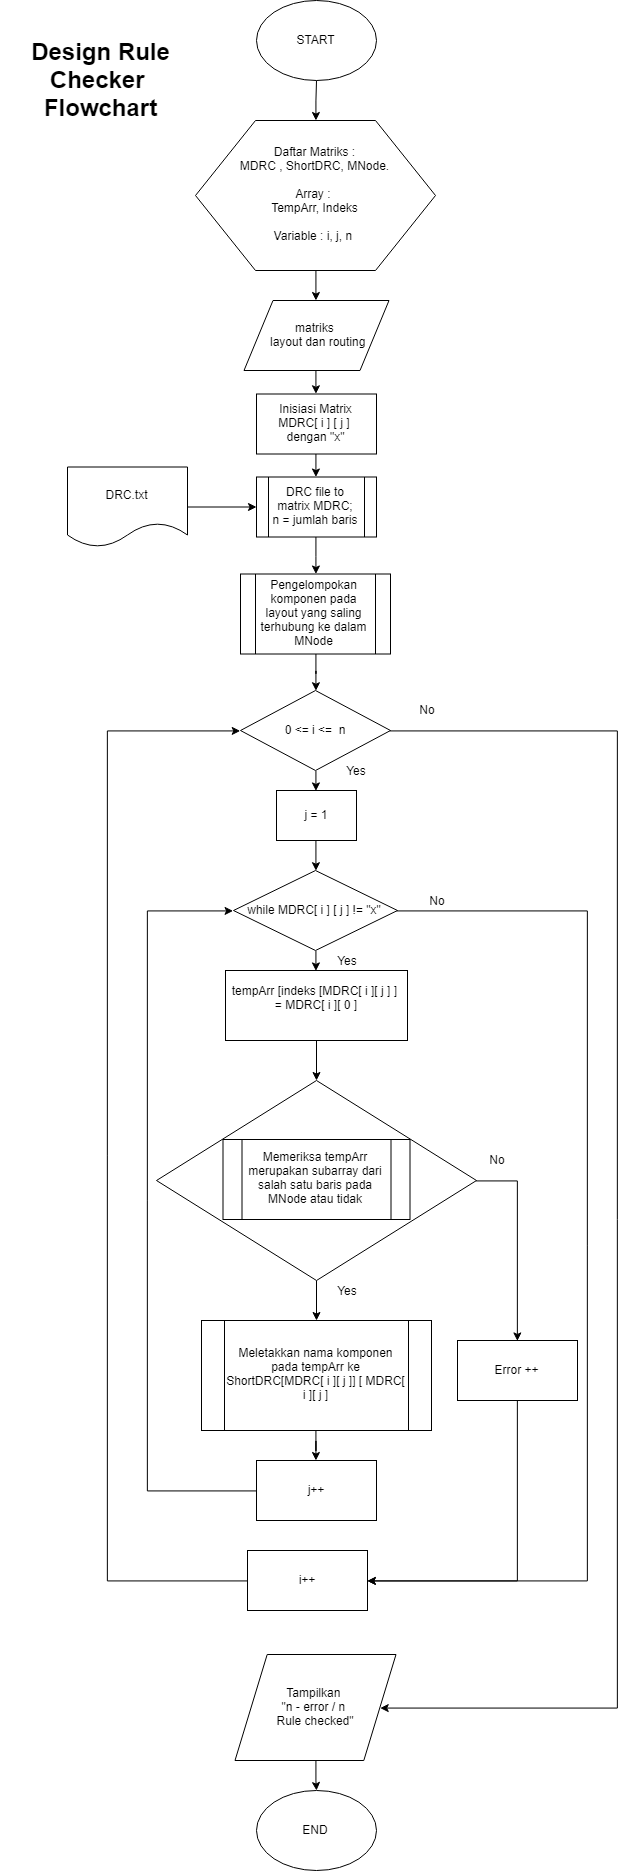

The diagram above was exported from draw.io. Its source (the exported page's mxGraphModel, read from the mxfile embedded in the PNG):
<mxGraphModel dx="1443" dy="1930" grid="1" gridSize="10" guides="1" tooltips="1" connect="1" arrows="1" fold="1" page="1" pageScale="1" pageWidth="827" pageHeight="1169" math="0" shadow="0">
  <root>
    <mxCell id="0" />
    <mxCell id="1" parent="0" />
    <mxCell id="b5HGlFdYyqE4VNLYDRXf-22" value="" style="edgeStyle=orthogonalEdgeStyle;rounded=0;orthogonalLoop=1;jettySize=auto;html=1;" edge="1" parent="1" source="b5HGlFdYyqE4VNLYDRXf-16" target="b5HGlFdYyqE4VNLYDRXf-19">
      <mxGeometry relative="1" as="geometry" />
    </mxCell>
    <mxCell id="b5HGlFdYyqE4VNLYDRXf-28" style="edgeStyle=orthogonalEdgeStyle;rounded=0;orthogonalLoop=1;jettySize=auto;html=1;entryX=0.5;entryY=0;entryDx=0;entryDy=0;" edge="1" parent="1" source="b5HGlFdYyqE4VNLYDRXf-16" target="b5HGlFdYyqE4VNLYDRXf-21">
      <mxGeometry relative="1" as="geometry">
        <Array as="points">
          <mxPoint x="620" y="31" />
        </Array>
      </mxGeometry>
    </mxCell>
    <mxCell id="b5HGlFdYyqE4VNLYDRXf-16" value="" style="rhombus;whiteSpace=wrap;html=1;" vertex="1" parent="1">
      <mxGeometry x="259" y="-69" width="320" height="200" as="geometry" />
    </mxCell>
    <mxCell id="b5HGlFdYyqE4VNLYDRXf-48" value="" style="edgeStyle=orthogonalEdgeStyle;rounded=0;orthogonalLoop=1;jettySize=auto;html=1;" edge="1" parent="1" source="b5HGlFdYyqE4VNLYDRXf-1" target="b5HGlFdYyqE4VNLYDRXf-10">
      <mxGeometry relative="1" as="geometry" />
    </mxCell>
    <mxCell id="b5HGlFdYyqE4VNLYDRXf-1" value="START" style="ellipse;whiteSpace=wrap;html=1;" vertex="1" parent="1">
      <mxGeometry x="359" y="-1149" width="120" height="80" as="geometry" />
    </mxCell>
    <mxCell id="b5HGlFdYyqE4VNLYDRXf-36" style="edgeStyle=orthogonalEdgeStyle;rounded=0;orthogonalLoop=1;jettySize=auto;html=1;exitX=0.5;exitY=1;exitDx=0;exitDy=0;" edge="1" parent="1" source="b5HGlFdYyqE4VNLYDRXf-2" target="b5HGlFdYyqE4VNLYDRXf-4">
      <mxGeometry relative="1" as="geometry" />
    </mxCell>
    <mxCell id="b5HGlFdYyqE4VNLYDRXf-2" value="Inisiasi Matrix&lt;br&gt;MDRC[ i ] [ j ]&amp;nbsp;&lt;br&gt;dengan &quot;x&quot;&lt;br&gt;" style="rounded=0;whiteSpace=wrap;html=1;" vertex="1" parent="1">
      <mxGeometry x="359" y="-755.5" width="120" height="60" as="geometry" />
    </mxCell>
    <mxCell id="b5HGlFdYyqE4VNLYDRXf-35" value="" style="edgeStyle=orthogonalEdgeStyle;rounded=0;orthogonalLoop=1;jettySize=auto;html=1;" edge="1" parent="1" source="b5HGlFdYyqE4VNLYDRXf-3" target="b5HGlFdYyqE4VNLYDRXf-4">
      <mxGeometry relative="1" as="geometry" />
    </mxCell>
    <mxCell id="b5HGlFdYyqE4VNLYDRXf-3" value="DRC.txt" style="shape=document;whiteSpace=wrap;html=1;boundedLbl=1;" vertex="1" parent="1">
      <mxGeometry x="170" y="-682.5" width="120" height="80" as="geometry" />
    </mxCell>
    <mxCell id="b5HGlFdYyqE4VNLYDRXf-42" value="" style="edgeStyle=orthogonalEdgeStyle;rounded=0;orthogonalLoop=1;jettySize=auto;html=1;" edge="1" parent="1" source="b5HGlFdYyqE4VNLYDRXf-4" target="b5HGlFdYyqE4VNLYDRXf-7">
      <mxGeometry relative="1" as="geometry" />
    </mxCell>
    <mxCell id="b5HGlFdYyqE4VNLYDRXf-4" value="DRC file to matrix MDRC;&lt;br&gt;n = jumlah baris&lt;br&gt;" style="shape=process;whiteSpace=wrap;html=1;backgroundOutline=1;" vertex="1" parent="1">
      <mxGeometry x="359" y="-672.5" width="120" height="60" as="geometry" />
    </mxCell>
    <mxCell id="b5HGlFdYyqE4VNLYDRXf-39" style="edgeStyle=orthogonalEdgeStyle;rounded=0;orthogonalLoop=1;jettySize=auto;html=1;exitX=0.5;exitY=1;exitDx=0;exitDy=0;entryX=0.5;entryY=0;entryDx=0;entryDy=0;" edge="1" parent="1" source="b5HGlFdYyqE4VNLYDRXf-5" target="b5HGlFdYyqE4VNLYDRXf-6">
      <mxGeometry relative="1" as="geometry" />
    </mxCell>
    <mxCell id="b5HGlFdYyqE4VNLYDRXf-43" style="edgeStyle=orthogonalEdgeStyle;rounded=0;orthogonalLoop=1;jettySize=auto;html=1;entryX=1;entryY=0.5;entryDx=0;entryDy=0;" edge="1" parent="1" source="b5HGlFdYyqE4VNLYDRXf-5" target="b5HGlFdYyqE4VNLYDRXf-44">
      <mxGeometry relative="1" as="geometry">
        <mxPoint x="417.9999999999998" y="557.8572126116071" as="targetPoint" />
        <Array as="points">
          <mxPoint x="720" y="-419" />
          <mxPoint x="720" y="558" />
        </Array>
      </mxGeometry>
    </mxCell>
    <mxCell id="b5HGlFdYyqE4VNLYDRXf-5" value="0 &amp;lt;= i &amp;lt;=&amp;nbsp; n" style="rhombus;whiteSpace=wrap;html=1;" vertex="1" parent="1">
      <mxGeometry x="343" y="-459" width="150" height="80" as="geometry" />
    </mxCell>
    <mxCell id="b5HGlFdYyqE4VNLYDRXf-40" style="edgeStyle=orthogonalEdgeStyle;rounded=0;orthogonalLoop=1;jettySize=auto;html=1;exitX=0.5;exitY=1;exitDx=0;exitDy=0;" edge="1" parent="1" source="b5HGlFdYyqE4VNLYDRXf-6" target="b5HGlFdYyqE4VNLYDRXf-23">
      <mxGeometry relative="1" as="geometry" />
    </mxCell>
    <mxCell id="b5HGlFdYyqE4VNLYDRXf-6" value="j = 1" style="rounded=0;whiteSpace=wrap;html=1;" vertex="1" parent="1">
      <mxGeometry x="379" y="-359" width="80" height="50" as="geometry" />
    </mxCell>
    <mxCell id="b5HGlFdYyqE4VNLYDRXf-41" value="" style="edgeStyle=orthogonalEdgeStyle;rounded=0;orthogonalLoop=1;jettySize=auto;html=1;" edge="1" parent="1" source="b5HGlFdYyqE4VNLYDRXf-7" target="b5HGlFdYyqE4VNLYDRXf-5">
      <mxGeometry relative="1" as="geometry" />
    </mxCell>
    <mxCell id="b5HGlFdYyqE4VNLYDRXf-7" value="Pengelompokan komponen pada layout yang saling terhubung ke dalam MNode&lt;br&gt;" style="shape=process;whiteSpace=wrap;html=1;backgroundOutline=1;" vertex="1" parent="1">
      <mxGeometry x="343" y="-575.5" width="150" height="80" as="geometry" />
    </mxCell>
    <mxCell id="b5HGlFdYyqE4VNLYDRXf-46" style="edgeStyle=orthogonalEdgeStyle;rounded=0;orthogonalLoop=1;jettySize=auto;html=1;exitX=0.5;exitY=1;exitDx=0;exitDy=0;entryX=0.5;entryY=0;entryDx=0;entryDy=0;" edge="1" parent="1" source="b5HGlFdYyqE4VNLYDRXf-9" target="b5HGlFdYyqE4VNLYDRXf-2">
      <mxGeometry relative="1" as="geometry" />
    </mxCell>
    <mxCell id="b5HGlFdYyqE4VNLYDRXf-9" value="matriks &lt;br&gt;&amp;nbsp;layout dan routing" style="shape=parallelogram;perimeter=parallelogramPerimeter;whiteSpace=wrap;html=1;" vertex="1" parent="1">
      <mxGeometry x="346.5" y="-849" width="145" height="70" as="geometry" />
    </mxCell>
    <mxCell id="b5HGlFdYyqE4VNLYDRXf-47" value="" style="edgeStyle=orthogonalEdgeStyle;rounded=0;orthogonalLoop=1;jettySize=auto;html=1;" edge="1" parent="1" source="b5HGlFdYyqE4VNLYDRXf-10" target="b5HGlFdYyqE4VNLYDRXf-9">
      <mxGeometry relative="1" as="geometry" />
    </mxCell>
    <mxCell id="b5HGlFdYyqE4VNLYDRXf-10" value="Daftar Matriks :&lt;br&gt;MDRC , ShortDRC, MNode.&lt;br&gt;&lt;br&gt;Array :&amp;nbsp;&lt;br&gt;TempArr, Indeks&lt;br&gt;&lt;br&gt;Variable : i, j, n&amp;nbsp;&lt;br&gt;" style="shape=hexagon;perimeter=hexagonPerimeter2;whiteSpace=wrap;html=1;" vertex="1" parent="1">
      <mxGeometry x="298" y="-1029" width="240" height="150" as="geometry" />
    </mxCell>
    <mxCell id="b5HGlFdYyqE4VNLYDRXf-32" value="" style="edgeStyle=orthogonalEdgeStyle;rounded=0;orthogonalLoop=1;jettySize=auto;html=1;" edge="1" parent="1" source="b5HGlFdYyqE4VNLYDRXf-12" target="b5HGlFdYyqE4VNLYDRXf-16">
      <mxGeometry relative="1" as="geometry" />
    </mxCell>
    <mxCell id="b5HGlFdYyqE4VNLYDRXf-12" value="tempArr [indeks [MDRC[ i ][ j ] ] &lt;br&gt;= MDRC[ i ][ 0 ]&lt;br&gt;&lt;br&gt;" style="rounded=0;whiteSpace=wrap;html=1;" vertex="1" parent="1">
      <mxGeometry x="328" y="-179" width="182" height="70" as="geometry" />
    </mxCell>
    <mxCell id="b5HGlFdYyqE4VNLYDRXf-15" value="Memeriksa tempArr merupakan subarray dari salah satu baris pada MNode atau tidak" style="shape=process;whiteSpace=wrap;html=1;backgroundOutline=1;" vertex="1" parent="1">
      <mxGeometry x="325.5" y="-10" width="187" height="80" as="geometry" />
    </mxCell>
    <mxCell id="b5HGlFdYyqE4VNLYDRXf-29" value="" style="edgeStyle=orthogonalEdgeStyle;rounded=0;orthogonalLoop=1;jettySize=auto;html=1;" edge="1" parent="1" source="b5HGlFdYyqE4VNLYDRXf-19" target="b5HGlFdYyqE4VNLYDRXf-25">
      <mxGeometry relative="1" as="geometry" />
    </mxCell>
    <mxCell id="b5HGlFdYyqE4VNLYDRXf-19" value="Meletakkan nama komponen pada tempArr ke ShortDRC[MDRC[ i ][ j ]] [ MDRC[ i ][ j ]" style="shape=process;whiteSpace=wrap;html=1;backgroundOutline=1;" vertex="1" parent="1">
      <mxGeometry x="304" y="171" width="230" height="110" as="geometry" />
    </mxCell>
    <mxCell id="b5HGlFdYyqE4VNLYDRXf-27" style="edgeStyle=orthogonalEdgeStyle;rounded=0;orthogonalLoop=1;jettySize=auto;html=1;entryX=1;entryY=0.5;entryDx=0;entryDy=0;" edge="1" parent="1" source="b5HGlFdYyqE4VNLYDRXf-21" target="b5HGlFdYyqE4VNLYDRXf-26">
      <mxGeometry relative="1" as="geometry">
        <Array as="points">
          <mxPoint x="620" y="431" />
        </Array>
      </mxGeometry>
    </mxCell>
    <mxCell id="b5HGlFdYyqE4VNLYDRXf-21" value="Error ++" style="rounded=0;whiteSpace=wrap;html=1;" vertex="1" parent="1">
      <mxGeometry x="560" y="191" width="120" height="60" as="geometry" />
    </mxCell>
    <mxCell id="b5HGlFdYyqE4VNLYDRXf-33" style="edgeStyle=orthogonalEdgeStyle;rounded=0;orthogonalLoop=1;jettySize=auto;html=1;exitX=0.5;exitY=1;exitDx=0;exitDy=0;entryX=0.5;entryY=0;entryDx=0;entryDy=0;" edge="1" parent="1" source="b5HGlFdYyqE4VNLYDRXf-23" target="b5HGlFdYyqE4VNLYDRXf-12">
      <mxGeometry relative="1" as="geometry" />
    </mxCell>
    <mxCell id="b5HGlFdYyqE4VNLYDRXf-34" style="edgeStyle=orthogonalEdgeStyle;rounded=0;orthogonalLoop=1;jettySize=auto;html=1;entryX=1;entryY=0.5;entryDx=0;entryDy=0;" edge="1" parent="1" source="b5HGlFdYyqE4VNLYDRXf-23" target="b5HGlFdYyqE4VNLYDRXf-26">
      <mxGeometry relative="1" as="geometry">
        <Array as="points">
          <mxPoint x="690" y="-239" />
          <mxPoint x="690" y="431" />
        </Array>
      </mxGeometry>
    </mxCell>
    <mxCell id="b5HGlFdYyqE4VNLYDRXf-23" value="while MDRC[ i ] [ j ] != &quot;x&quot;" style="rhombus;whiteSpace=wrap;html=1;" vertex="1" parent="1">
      <mxGeometry x="336" y="-279" width="164" height="80" as="geometry" />
    </mxCell>
    <mxCell id="b5HGlFdYyqE4VNLYDRXf-31" style="edgeStyle=orthogonalEdgeStyle;rounded=0;orthogonalLoop=1;jettySize=auto;html=1;entryX=0;entryY=0.5;entryDx=0;entryDy=0;" edge="1" parent="1" source="b5HGlFdYyqE4VNLYDRXf-25" target="b5HGlFdYyqE4VNLYDRXf-23">
      <mxGeometry relative="1" as="geometry">
        <Array as="points">
          <mxPoint x="250" y="341" />
          <mxPoint x="250" y="-239" />
        </Array>
      </mxGeometry>
    </mxCell>
    <mxCell id="b5HGlFdYyqE4VNLYDRXf-25" value="j++" style="rounded=0;whiteSpace=wrap;html=1;" vertex="1" parent="1">
      <mxGeometry x="359" y="311" width="120" height="60" as="geometry" />
    </mxCell>
    <mxCell id="b5HGlFdYyqE4VNLYDRXf-30" style="edgeStyle=orthogonalEdgeStyle;rounded=0;orthogonalLoop=1;jettySize=auto;html=1;entryX=0;entryY=0.5;entryDx=0;entryDy=0;" edge="1" parent="1" source="b5HGlFdYyqE4VNLYDRXf-26" target="b5HGlFdYyqE4VNLYDRXf-5">
      <mxGeometry relative="1" as="geometry">
        <Array as="points">
          <mxPoint x="210" y="431" />
          <mxPoint x="210" y="-419" />
        </Array>
      </mxGeometry>
    </mxCell>
    <mxCell id="b5HGlFdYyqE4VNLYDRXf-26" value="i++" style="rounded=0;whiteSpace=wrap;html=1;" vertex="1" parent="1">
      <mxGeometry x="350" y="401" width="120" height="60" as="geometry" />
    </mxCell>
    <mxCell id="b5HGlFdYyqE4VNLYDRXf-49" value="" style="edgeStyle=orthogonalEdgeStyle;rounded=0;orthogonalLoop=1;jettySize=auto;html=1;" edge="1" parent="1" source="b5HGlFdYyqE4VNLYDRXf-44" target="b5HGlFdYyqE4VNLYDRXf-45">
      <mxGeometry relative="1" as="geometry" />
    </mxCell>
    <mxCell id="b5HGlFdYyqE4VNLYDRXf-44" value="Tampilkan&amp;nbsp;&lt;br&gt;&quot;n - error / n &lt;br&gt;Rule checked&quot;&lt;br&gt;" style="shape=parallelogram;perimeter=parallelogramPerimeter;whiteSpace=wrap;html=1;" vertex="1" parent="1">
      <mxGeometry x="337.5" y="505" width="161" height="106" as="geometry" />
    </mxCell>
    <mxCell id="b5HGlFdYyqE4VNLYDRXf-45" value="END" style="ellipse;whiteSpace=wrap;html=1;" vertex="1" parent="1">
      <mxGeometry x="359" y="641" width="120" height="80" as="geometry" />
    </mxCell>
    <mxCell id="b5HGlFdYyqE4VNLYDRXf-50" value="&lt;b&gt;&lt;font style=&quot;font-size: 24px&quot;&gt;Design Rule Checker&amp;nbsp;&lt;br&gt;Flowchart&lt;br&gt;&lt;/font&gt;&lt;/b&gt;" style="text;html=1;strokeColor=none;fillColor=none;align=center;verticalAlign=middle;whiteSpace=wrap;rounded=0;" vertex="1" parent="1">
      <mxGeometry x="103" y="-1079" width="201" height="20" as="geometry" />
    </mxCell>
    <mxCell id="b5HGlFdYyqE4VNLYDRXf-51" value="Yes" style="text;html=1;strokeColor=none;fillColor=none;align=center;verticalAlign=middle;whiteSpace=wrap;rounded=0;" vertex="1" parent="1">
      <mxGeometry x="439" y="-389" width="40" height="20" as="geometry" />
    </mxCell>
    <mxCell id="b5HGlFdYyqE4VNLYDRXf-52" value="No" style="text;html=1;strokeColor=none;fillColor=none;align=center;verticalAlign=middle;whiteSpace=wrap;rounded=0;" vertex="1" parent="1">
      <mxGeometry x="510" y="-450" width="40" height="20" as="geometry" />
    </mxCell>
    <mxCell id="b5HGlFdYyqE4VNLYDRXf-53" value="Yes" style="text;html=1;strokeColor=none;fillColor=none;align=center;verticalAlign=middle;whiteSpace=wrap;rounded=0;" vertex="1" parent="1">
      <mxGeometry x="430" y="-199" width="40" height="20" as="geometry" />
    </mxCell>
    <mxCell id="b5HGlFdYyqE4VNLYDRXf-54" value="Yes" style="text;html=1;strokeColor=none;fillColor=none;align=center;verticalAlign=middle;whiteSpace=wrap;rounded=0;" vertex="1" parent="1">
      <mxGeometry x="430" y="131" width="40" height="20" as="geometry" />
    </mxCell>
    <mxCell id="b5HGlFdYyqE4VNLYDRXf-55" value="No" style="text;html=1;strokeColor=none;fillColor=none;align=center;verticalAlign=middle;whiteSpace=wrap;rounded=0;" vertex="1" parent="1">
      <mxGeometry x="520" y="-259.5" width="40" height="20" as="geometry" />
    </mxCell>
    <mxCell id="b5HGlFdYyqE4VNLYDRXf-56" value="No" style="text;html=1;strokeColor=none;fillColor=none;align=center;verticalAlign=middle;whiteSpace=wrap;rounded=0;" vertex="1" parent="1">
      <mxGeometry x="580" width="40" height="20" as="geometry" />
    </mxCell>
  </root>
</mxGraphModel>